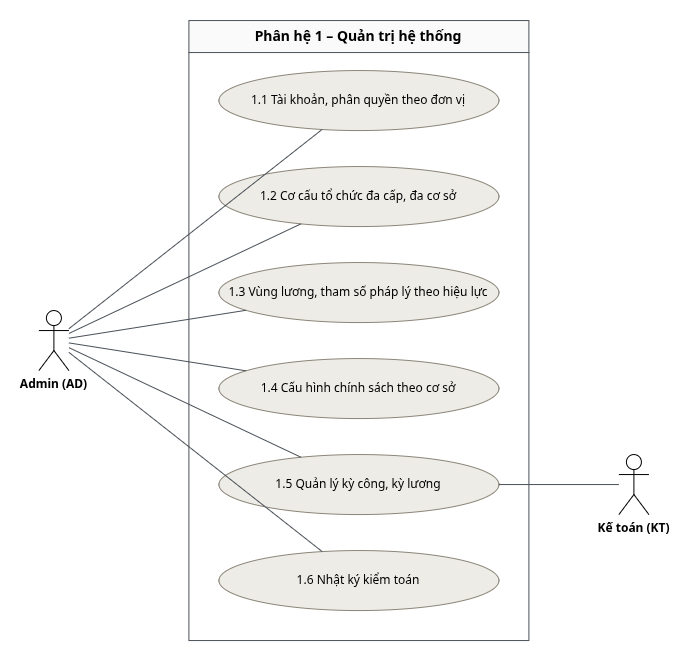

The diagram above was exported from draw.io. Its source (the exported page's mxGraphModel, read from the mxfile embedded in the PNG):
<mxGraphModel dx="1129" dy="636" grid="0" gridSize="10" guides="1" tooltips="1" connect="1" arrows="1" fold="1" page="0" pageScale="1" pageWidth="850" pageHeight="1100" math="0" shadow="0" adaptiveColors="auto">
  <root>
    <mxCell id="0" />
    <mxCell id="1" parent="0" />
    <mxCell id="b" parent="1" style="swimlane;startSize=32;fillColor=#fafafa;strokeColor=#495057;fontStyle=1;fontSize=14;html=1;whiteSpace=wrap;" value="Phân hệ 1 – Quản trị hệ thống" vertex="1">
      <mxGeometry height="620" width="340" x="260" y="20" as="geometry" />
    </mxCell>
    <mxCell id="c1" parent="b" style="ellipse;whiteSpace=wrap;html=1;fillColor=#eeece6;strokeColor=#8a8578;fontSize=12;" value="1.1 Tài khoản, phân quyền theo đơn vị" vertex="1">
      <mxGeometry height="60" width="280" x="30" y="50" as="geometry" />
    </mxCell>
    <mxCell id="c2" parent="b" style="ellipse;whiteSpace=wrap;html=1;fillColor=#eeece6;strokeColor=#8a8578;fontSize=12;" value="1.2 Cơ cấu tổ chức đa cấp, đa cơ sở" vertex="1">
      <mxGeometry height="60" width="280" x="30" y="146" as="geometry" />
    </mxCell>
    <mxCell id="c3" parent="b" style="ellipse;whiteSpace=wrap;html=1;fillColor=#eeece6;strokeColor=#8a8578;fontSize=12;" value="1.3 Vùng lương, tham số pháp lý theo hiệu lực" vertex="1">
      <mxGeometry height="60" width="280" x="30" y="242" as="geometry" />
    </mxCell>
    <mxCell id="c4" parent="b" style="ellipse;whiteSpace=wrap;html=1;fillColor=#eeece6;strokeColor=#8a8578;fontSize=12;" value="1.4 Cấu hình chính sách theo cơ sở" vertex="1">
      <mxGeometry height="60" width="280" x="30" y="338" as="geometry" />
    </mxCell>
    <mxCell id="c5" parent="b" style="ellipse;whiteSpace=wrap;html=1;fillColor=#eeece6;strokeColor=#8a8578;fontSize=12;" value="1.5 Quản lý kỳ công, kỳ lương" vertex="1">
      <mxGeometry height="60" width="280" x="30" y="434" as="geometry" />
    </mxCell>
    <mxCell id="c6" parent="b" style="ellipse;whiteSpace=wrap;html=1;fillColor=#eeece6;strokeColor=#8a8578;fontSize=12;" value="1.6 Nhật ký kiểm toán" vertex="1">
      <mxGeometry height="60" width="280" x="30" y="530" as="geometry" />
    </mxCell>
    <mxCell id="aAD" parent="1" style="shape=umlActor;verticalLabelPosition=bottom;verticalAlign=top;html=1;outlineConnect=0;fontSize=12;fontStyle=1;" value="Admin (AD)" vertex="1">
      <mxGeometry height="60" width="30" x="110" y="310" as="geometry" />
    </mxCell>
    <mxCell id="aKT" parent="1" style="shape=umlActor;verticalLabelPosition=bottom;verticalAlign=top;html=1;outlineConnect=0;fontSize=12;fontStyle=1;" value="Kế toán (KT)" vertex="1">
      <mxGeometry height="60" width="30" x="690" y="454" as="geometry" />
    </mxCell>
    <mxCell id="e1" edge="1" parent="1" source="aAD" style="endArrow=none;html=1;strokeColor=#495057;" target="c1">
      <mxGeometry relative="1" as="geometry" />
    </mxCell>
    <mxCell id="e2" edge="1" parent="1" source="aAD" style="endArrow=none;html=1;strokeColor=#495057;" target="c2">
      <mxGeometry relative="1" as="geometry" />
    </mxCell>
    <mxCell id="e3" edge="1" parent="1" source="aAD" style="endArrow=none;html=1;strokeColor=#495057;" target="c3">
      <mxGeometry relative="1" as="geometry" />
    </mxCell>
    <mxCell id="e4" edge="1" parent="1" source="aAD" style="endArrow=none;html=1;strokeColor=#495057;" target="c4">
      <mxGeometry relative="1" as="geometry" />
    </mxCell>
    <mxCell id="e5" edge="1" parent="1" source="aAD" style="endArrow=none;html=1;strokeColor=#495057;" target="c5">
      <mxGeometry relative="1" as="geometry" />
    </mxCell>
    <mxCell id="e6" edge="1" parent="1" source="aAD" style="endArrow=none;html=1;strokeColor=#495057;" target="c6">
      <mxGeometry relative="1" as="geometry" />
    </mxCell>
    <mxCell id="e7" edge="1" parent="1" source="aKT" style="endArrow=none;html=1;strokeColor=#495057;" target="c5">
      <mxGeometry relative="1" as="geometry" />
    </mxCell>
  </root>
</mxGraphModel>